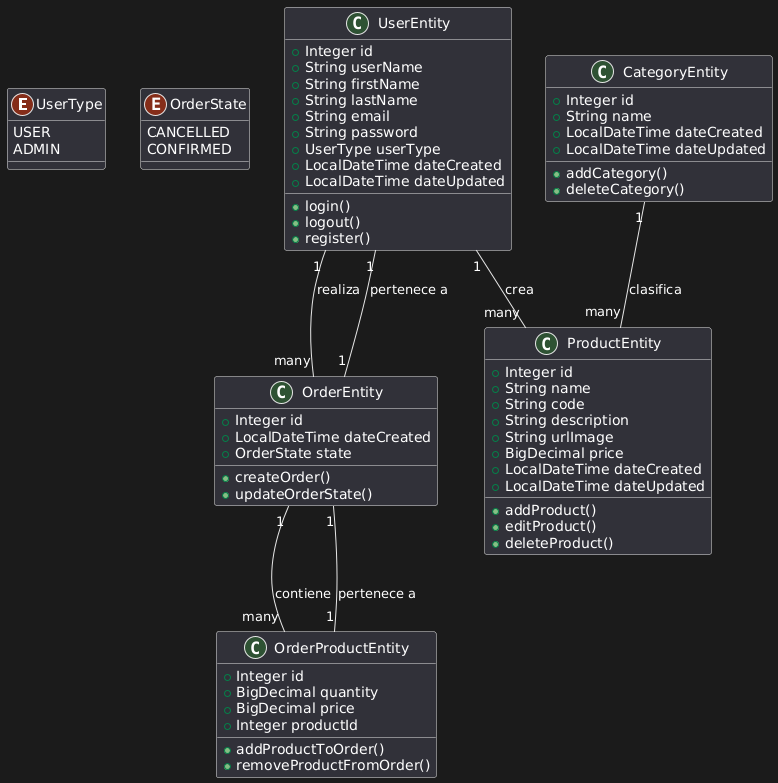

The diagram above was rendered by PlantUML. Its source (embedded in the PNG):
@startuml
' Enumeraciones
enum UserType {
  USER
  ADMIN
}

enum OrderState {
  CANCELLED
  CONFIRMED
}

' Entidades principales con métodos
class UserEntity {
  +Integer id
  +String userName
  +String firstName
  +String lastName
  +String email
  +String password
  +UserType userType
  +LocalDateTime dateCreated
  +LocalDateTime dateUpdated
  +login()
  +logout()
  +register()
}

class ProductEntity {
  +Integer id
  +String name
  +String code
  +String description
  +String urlImage
  +BigDecimal price
  +LocalDateTime dateCreated
  +LocalDateTime dateUpdated
  +addProduct()
  +editProduct()
  +deleteProduct()
}

class CategoryEntity {
  +Integer id
  +String name
  +LocalDateTime dateCreated
  +LocalDateTime dateUpdated
  +addCategory()
  +deleteCategory()
}

class OrderEntity {
  +Integer id
  +LocalDateTime dateCreated
  +OrderState state
  +createOrder()
  +updateOrderState()
}

class OrderProductEntity {
  +Integer id
  +BigDecimal quantity
  +BigDecimal price
  +Integer productId
  +addProductToOrder()
  +removeProductFromOrder()
}

' Relaciones
UserEntity "1" -- "many" ProductEntity : crea
UserEntity "1" -- "many" OrderEntity : realiza
CategoryEntity "1" -- "many" ProductEntity : clasifica
OrderEntity "1" -- "many" OrderProductEntity : contiene
OrderEntity "1" -- "1" UserEntity : pertenece a
OrderProductEntity "1" -- "1" OrderEntity : pertenece a
@enduml